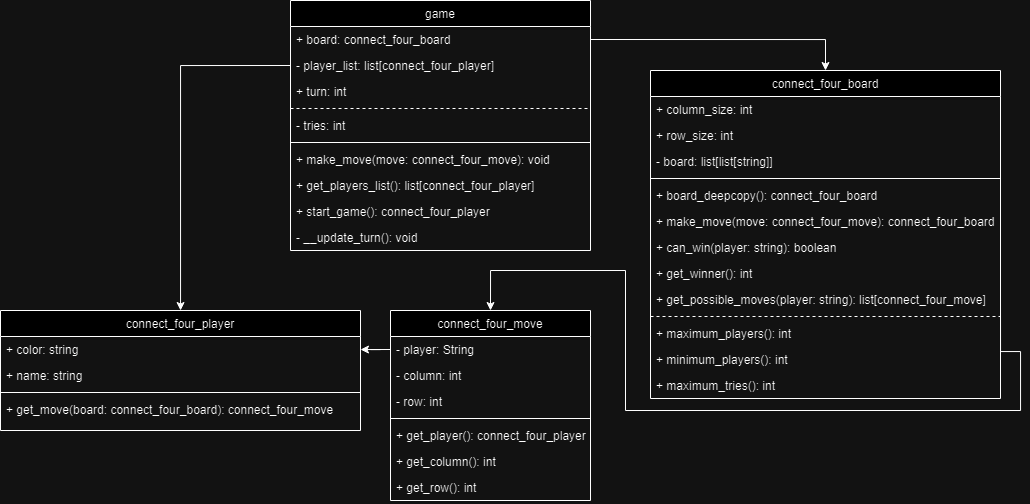

The diagram above was exported from draw.io. Its source (the exported page's mxGraphModel, read from the mxfile embedded in the PNG):
<mxGraphModel dx="1235" dy="774" grid="1" gridSize="10" guides="1" tooltips="1" connect="1" arrows="1" fold="1" page="1" pageScale="1" pageWidth="827" pageHeight="1169" math="0" shadow="0">
  <root>
    <mxCell id="WIyWlLk6GJQsqaUBKTNV-0" />
    <mxCell id="WIyWlLk6GJQsqaUBKTNV-1" parent="WIyWlLk6GJQsqaUBKTNV-0" />
    <mxCell id="zkfFHV4jXpPFQw0GAbJ--0" value="game" style="swimlane;fontStyle=0;align=center;verticalAlign=top;childLayout=stackLayout;horizontal=1;startSize=26;horizontalStack=0;resizeParent=1;resizeLast=0;collapsible=1;marginBottom=0;rounded=0;shadow=0;strokeWidth=1;" parent="WIyWlLk6GJQsqaUBKTNV-1" vertex="1">
      <mxGeometry x="460" y="90" width="300" height="250" as="geometry">
        <mxRectangle x="230" y="140" width="160" height="26" as="alternateBounds" />
      </mxGeometry>
    </mxCell>
    <mxCell id="zkfFHV4jXpPFQw0GAbJ--1" value="+ board: connect_four_board" style="text;align=left;verticalAlign=top;spacingLeft=4;spacingRight=4;overflow=hidden;rotatable=0;points=[[0,0.5],[1,0.5]];portConstraint=eastwest;" parent="zkfFHV4jXpPFQw0GAbJ--0" vertex="1">
      <mxGeometry y="26" width="300" height="26" as="geometry" />
    </mxCell>
    <mxCell id="zkfFHV4jXpPFQw0GAbJ--2" value="- player_list: list[connect_four_player]" style="text;align=left;verticalAlign=top;spacingLeft=4;spacingRight=4;overflow=hidden;rotatable=0;points=[[0,0.5],[1,0.5]];portConstraint=eastwest;rounded=0;shadow=0;html=0;" parent="zkfFHV4jXpPFQw0GAbJ--0" vertex="1">
      <mxGeometry y="52" width="300" height="26" as="geometry" />
    </mxCell>
    <mxCell id="zkfFHV4jXpPFQw0GAbJ--3" value="+ turn: int" style="text;align=left;verticalAlign=top;spacingLeft=4;spacingRight=4;overflow=hidden;rotatable=0;points=[[0,0.5],[1,0.5]];portConstraint=eastwest;rounded=0;shadow=0;html=0;" parent="zkfFHV4jXpPFQw0GAbJ--0" vertex="1">
      <mxGeometry y="78" width="300" height="26" as="geometry" />
    </mxCell>
    <mxCell id="fTuz-Sy6KDZ7i1Xjb8SS-2" value="" style="line;html=1;strokeWidth=1;align=left;verticalAlign=middle;spacingTop=-1;spacingLeft=3;spacingRight=3;rotatable=0;labelPosition=right;points=[];portConstraint=eastwest;dashed=1;" vertex="1" parent="zkfFHV4jXpPFQw0GAbJ--0">
      <mxGeometry y="104" width="300" height="8" as="geometry" />
    </mxCell>
    <mxCell id="q7WmVcYkS9J5zlZM0Q5V-0" value="- tries: int" style="text;align=left;verticalAlign=top;spacingLeft=4;spacingRight=4;overflow=hidden;rotatable=0;points=[[0,0.5],[1,0.5]];portConstraint=eastwest;rounded=0;shadow=0;html=0;" parent="zkfFHV4jXpPFQw0GAbJ--0" vertex="1">
      <mxGeometry y="112" width="300" height="26" as="geometry" />
    </mxCell>
    <mxCell id="zkfFHV4jXpPFQw0GAbJ--4" value="" style="line;html=1;strokeWidth=1;align=left;verticalAlign=middle;spacingTop=-1;spacingLeft=3;spacingRight=3;rotatable=0;labelPosition=right;points=[];portConstraint=eastwest;" parent="zkfFHV4jXpPFQw0GAbJ--0" vertex="1">
      <mxGeometry y="138" width="300" height="8" as="geometry" />
    </mxCell>
    <mxCell id="zkfFHV4jXpPFQw0GAbJ--5" value="+ make_move(move: connect_four_move): void" style="text;align=left;verticalAlign=top;spacingLeft=4;spacingRight=4;overflow=hidden;rotatable=0;points=[[0,0.5],[1,0.5]];portConstraint=eastwest;" parent="zkfFHV4jXpPFQw0GAbJ--0" vertex="1">
      <mxGeometry y="146" width="300" height="26" as="geometry" />
    </mxCell>
    <mxCell id="q7WmVcYkS9J5zlZM0Q5V-2" value="+ get_players_list(): list[connect_four_player]" style="text;align=left;verticalAlign=top;spacingLeft=4;spacingRight=4;overflow=hidden;rotatable=0;points=[[0,0.5],[1,0.5]];portConstraint=eastwest;" parent="zkfFHV4jXpPFQw0GAbJ--0" vertex="1">
      <mxGeometry y="172" width="300" height="26" as="geometry" />
    </mxCell>
    <mxCell id="q7WmVcYkS9J5zlZM0Q5V-1" value="+ start_game(): connect_four_player" style="text;align=left;verticalAlign=top;spacingLeft=4;spacingRight=4;overflow=hidden;rotatable=0;points=[[0,0.5],[1,0.5]];portConstraint=eastwest;" parent="zkfFHV4jXpPFQw0GAbJ--0" vertex="1">
      <mxGeometry y="198" width="300" height="26" as="geometry" />
    </mxCell>
    <mxCell id="q7WmVcYkS9J5zlZM0Q5V-12" value="- __update_turn(): void" style="text;align=left;verticalAlign=top;spacingLeft=4;spacingRight=4;overflow=hidden;rotatable=0;points=[[0,0.5],[1,0.5]];portConstraint=eastwest;" parent="zkfFHV4jXpPFQw0GAbJ--0" vertex="1">
      <mxGeometry y="224" width="300" height="24" as="geometry" />
    </mxCell>
    <mxCell id="q7WmVcYkS9J5zlZM0Q5V-3" value="connect_four_player" style="swimlane;fontStyle=0;align=center;verticalAlign=top;childLayout=stackLayout;horizontal=1;startSize=26;horizontalStack=0;resizeParent=1;resizeLast=0;collapsible=1;marginBottom=0;rounded=0;shadow=0;strokeWidth=1;" parent="WIyWlLk6GJQsqaUBKTNV-1" vertex="1">
      <mxGeometry x="170" y="400" width="360" height="120" as="geometry">
        <mxRectangle x="550" y="140" width="160" height="26" as="alternateBounds" />
      </mxGeometry>
    </mxCell>
    <mxCell id="q7WmVcYkS9J5zlZM0Q5V-4" value="+ color: string" style="text;align=left;verticalAlign=top;spacingLeft=4;spacingRight=4;overflow=hidden;rotatable=0;points=[[0,0.5],[1,0.5]];portConstraint=eastwest;" parent="q7WmVcYkS9J5zlZM0Q5V-3" vertex="1">
      <mxGeometry y="26" width="360" height="26" as="geometry" />
    </mxCell>
    <mxCell id="q7WmVcYkS9J5zlZM0Q5V-5" value="+ name: string" style="text;align=left;verticalAlign=top;spacingLeft=4;spacingRight=4;overflow=hidden;rotatable=0;points=[[0,0.5],[1,0.5]];portConstraint=eastwest;rounded=0;shadow=0;html=0;" parent="q7WmVcYkS9J5zlZM0Q5V-3" vertex="1">
      <mxGeometry y="52" width="360" height="26" as="geometry" />
    </mxCell>
    <mxCell id="q7WmVcYkS9J5zlZM0Q5V-9" value="" style="line;html=1;strokeWidth=1;align=left;verticalAlign=middle;spacingTop=-1;spacingLeft=3;spacingRight=3;rotatable=0;labelPosition=right;points=[];portConstraint=eastwest;" parent="q7WmVcYkS9J5zlZM0Q5V-3" vertex="1">
      <mxGeometry y="78" width="360" height="8" as="geometry" />
    </mxCell>
    <mxCell id="q7WmVcYkS9J5zlZM0Q5V-10" value="+ get_move(board: connect_four_board): connect_four_move" style="text;align=left;verticalAlign=top;spacingLeft=4;spacingRight=4;overflow=hidden;rotatable=0;points=[[0,0.5],[1,0.5]];portConstraint=eastwest;" parent="q7WmVcYkS9J5zlZM0Q5V-3" vertex="1">
      <mxGeometry y="86" width="360" height="26" as="geometry" />
    </mxCell>
    <mxCell id="q7WmVcYkS9J5zlZM0Q5V-13" value="connect_four_move" style="swimlane;fontStyle=0;align=center;verticalAlign=top;childLayout=stackLayout;horizontal=1;startSize=26;horizontalStack=0;resizeParent=1;resizeLast=0;collapsible=1;marginBottom=0;rounded=0;shadow=0;strokeWidth=1;" parent="WIyWlLk6GJQsqaUBKTNV-1" vertex="1">
      <mxGeometry x="560" y="400" width="200" height="190" as="geometry">
        <mxRectangle x="550" y="140" width="160" height="26" as="alternateBounds" />
      </mxGeometry>
    </mxCell>
    <mxCell id="q7WmVcYkS9J5zlZM0Q5V-14" value="- player: String&#10;" style="text;align=left;verticalAlign=top;spacingLeft=4;spacingRight=4;overflow=hidden;rotatable=0;points=[[0,0.5],[1,0.5]];portConstraint=eastwest;" parent="q7WmVcYkS9J5zlZM0Q5V-13" vertex="1">
      <mxGeometry y="26" width="200" height="26" as="geometry" />
    </mxCell>
    <mxCell id="q7WmVcYkS9J5zlZM0Q5V-15" value="- column: int" style="text;align=left;verticalAlign=top;spacingLeft=4;spacingRight=4;overflow=hidden;rotatable=0;points=[[0,0.5],[1,0.5]];portConstraint=eastwest;rounded=0;shadow=0;html=0;" parent="q7WmVcYkS9J5zlZM0Q5V-13" vertex="1">
      <mxGeometry y="52" width="200" height="26" as="geometry" />
    </mxCell>
    <mxCell id="q7WmVcYkS9J5zlZM0Q5V-16" value="- row: int" style="text;align=left;verticalAlign=top;spacingLeft=4;spacingRight=4;overflow=hidden;rotatable=0;points=[[0,0.5],[1,0.5]];portConstraint=eastwest;rounded=0;shadow=0;html=0;" parent="q7WmVcYkS9J5zlZM0Q5V-13" vertex="1">
      <mxGeometry y="78" width="200" height="26" as="geometry" />
    </mxCell>
    <mxCell id="q7WmVcYkS9J5zlZM0Q5V-19" value="" style="line;html=1;strokeWidth=1;align=left;verticalAlign=middle;spacingTop=-1;spacingLeft=3;spacingRight=3;rotatable=0;labelPosition=right;points=[];portConstraint=eastwest;" parent="q7WmVcYkS9J5zlZM0Q5V-13" vertex="1">
      <mxGeometry y="104" width="200" height="8" as="geometry" />
    </mxCell>
    <mxCell id="q7WmVcYkS9J5zlZM0Q5V-20" value="+ get_player(): connect_four_player" style="text;align=left;verticalAlign=top;spacingLeft=4;spacingRight=4;overflow=hidden;rotatable=0;points=[[0,0.5],[1,0.5]];portConstraint=eastwest;" parent="q7WmVcYkS9J5zlZM0Q5V-13" vertex="1">
      <mxGeometry y="112" width="200" height="26" as="geometry" />
    </mxCell>
    <mxCell id="q7WmVcYkS9J5zlZM0Q5V-21" value="+ get_column(): int" style="text;align=left;verticalAlign=top;spacingLeft=4;spacingRight=4;overflow=hidden;rotatable=0;points=[[0,0.5],[1,0.5]];portConstraint=eastwest;" parent="q7WmVcYkS9J5zlZM0Q5V-13" vertex="1">
      <mxGeometry y="138" width="200" height="26" as="geometry" />
    </mxCell>
    <mxCell id="q7WmVcYkS9J5zlZM0Q5V-22" value="+ get_row(): int" style="text;align=left;verticalAlign=top;spacingLeft=4;spacingRight=4;overflow=hidden;rotatable=0;points=[[0,0.5],[1,0.5]];portConstraint=eastwest;" parent="q7WmVcYkS9J5zlZM0Q5V-13" vertex="1">
      <mxGeometry y="164" width="200" height="26" as="geometry" />
    </mxCell>
    <mxCell id="q7WmVcYkS9J5zlZM0Q5V-23" value="connect_four_board" style="swimlane;fontStyle=0;align=center;verticalAlign=top;childLayout=stackLayout;horizontal=1;startSize=26;horizontalStack=0;resizeParent=1;resizeLast=0;collapsible=1;marginBottom=0;rounded=0;shadow=0;strokeWidth=1;" parent="WIyWlLk6GJQsqaUBKTNV-1" vertex="1">
      <mxGeometry x="820" y="160" width="350" height="328" as="geometry">
        <mxRectangle x="550" y="140" width="160" height="26" as="alternateBounds" />
      </mxGeometry>
    </mxCell>
    <mxCell id="q7WmVcYkS9J5zlZM0Q5V-24" value="+ column_size: int" style="text;align=left;verticalAlign=top;spacingLeft=4;spacingRight=4;overflow=hidden;rotatable=0;points=[[0,0.5],[1,0.5]];portConstraint=eastwest;" parent="q7WmVcYkS9J5zlZM0Q5V-23" vertex="1">
      <mxGeometry y="26" width="350" height="26" as="geometry" />
    </mxCell>
    <mxCell id="q7WmVcYkS9J5zlZM0Q5V-25" value="+ row_size: int" style="text;align=left;verticalAlign=top;spacingLeft=4;spacingRight=4;overflow=hidden;rotatable=0;points=[[0,0.5],[1,0.5]];portConstraint=eastwest;rounded=0;shadow=0;html=0;" parent="q7WmVcYkS9J5zlZM0Q5V-23" vertex="1">
      <mxGeometry y="52" width="350" height="26" as="geometry" />
    </mxCell>
    <mxCell id="q7WmVcYkS9J5zlZM0Q5V-26" value="- board: list[list[string]]" style="text;align=left;verticalAlign=top;spacingLeft=4;spacingRight=4;overflow=hidden;rotatable=0;points=[[0,0.5],[1,0.5]];portConstraint=eastwest;rounded=0;shadow=0;html=0;" parent="q7WmVcYkS9J5zlZM0Q5V-23" vertex="1">
      <mxGeometry y="78" width="350" height="26" as="geometry" />
    </mxCell>
    <mxCell id="q7WmVcYkS9J5zlZM0Q5V-29" value="" style="line;html=1;strokeWidth=1;align=left;verticalAlign=middle;spacingTop=-1;spacingLeft=3;spacingRight=3;rotatable=0;labelPosition=right;points=[];portConstraint=eastwest;" parent="q7WmVcYkS9J5zlZM0Q5V-23" vertex="1">
      <mxGeometry y="104" width="350" height="8" as="geometry" />
    </mxCell>
    <mxCell id="q7WmVcYkS9J5zlZM0Q5V-32" value="+ board_deepcopy(): connect_four_board" style="text;align=left;verticalAlign=top;spacingLeft=4;spacingRight=4;overflow=hidden;rotatable=0;points=[[0,0.5],[1,0.5]];portConstraint=eastwest;" parent="q7WmVcYkS9J5zlZM0Q5V-23" vertex="1">
      <mxGeometry y="112" width="350" height="26" as="geometry" />
    </mxCell>
    <mxCell id="q7WmVcYkS9J5zlZM0Q5V-34" value="+ make_move(move: connect_four_move): connect_four_board" style="text;align=left;verticalAlign=top;spacingLeft=4;spacingRight=4;overflow=hidden;rotatable=0;points=[[0,0.5],[1,0.5]];portConstraint=eastwest;" parent="q7WmVcYkS9J5zlZM0Q5V-23" vertex="1">
      <mxGeometry y="138" width="350" height="26" as="geometry" />
    </mxCell>
    <mxCell id="q7WmVcYkS9J5zlZM0Q5V-45" value="+ can_win(player: string): boolean" style="text;align=left;verticalAlign=top;spacingLeft=4;spacingRight=4;overflow=hidden;rotatable=0;points=[[0,0.5],[1,0.5]];portConstraint=eastwest;" parent="q7WmVcYkS9J5zlZM0Q5V-23" vertex="1">
      <mxGeometry y="164" width="350" height="26" as="geometry" />
    </mxCell>
    <mxCell id="q7WmVcYkS9J5zlZM0Q5V-33" value="+ get_winner(): int" style="text;align=left;verticalAlign=top;spacingLeft=4;spacingRight=4;overflow=hidden;rotatable=0;points=[[0,0.5],[1,0.5]];portConstraint=eastwest;" parent="q7WmVcYkS9J5zlZM0Q5V-23" vertex="1">
      <mxGeometry y="190" width="350" height="26" as="geometry" />
    </mxCell>
    <mxCell id="q7WmVcYkS9J5zlZM0Q5V-46" value="+ get_possible_moves(player: string): list[connect_four_move]" style="text;align=left;verticalAlign=top;spacingLeft=4;spacingRight=4;overflow=hidden;rotatable=0;points=[[0,0.5],[1,0.5]];portConstraint=eastwest;" parent="q7WmVcYkS9J5zlZM0Q5V-23" vertex="1">
      <mxGeometry y="216" width="350" height="26" as="geometry" />
    </mxCell>
    <mxCell id="fTuz-Sy6KDZ7i1Xjb8SS-1" value="" style="line;html=1;strokeWidth=1;align=left;verticalAlign=middle;spacingTop=-1;spacingLeft=3;spacingRight=3;rotatable=0;labelPosition=right;points=[];portConstraint=eastwest;dashed=1;" vertex="1" parent="q7WmVcYkS9J5zlZM0Q5V-23">
      <mxGeometry y="242" width="350" height="8" as="geometry" />
    </mxCell>
    <mxCell id="q7WmVcYkS9J5zlZM0Q5V-31" value="+ maximum_players(): int" style="text;align=left;verticalAlign=top;spacingLeft=4;spacingRight=4;overflow=hidden;rotatable=0;points=[[0,0.5],[1,0.5]];portConstraint=eastwest;" parent="q7WmVcYkS9J5zlZM0Q5V-23" vertex="1">
      <mxGeometry y="250" width="350" height="26" as="geometry" />
    </mxCell>
    <mxCell id="q7WmVcYkS9J5zlZM0Q5V-30" value="+ minimum_players(): int" style="text;align=left;verticalAlign=top;spacingLeft=4;spacingRight=4;overflow=hidden;rotatable=0;points=[[0,0.5],[1,0.5]];portConstraint=eastwest;" parent="q7WmVcYkS9J5zlZM0Q5V-23" vertex="1">
      <mxGeometry y="276" width="350" height="26" as="geometry" />
    </mxCell>
    <mxCell id="q7WmVcYkS9J5zlZM0Q5V-47" value="+ maximum_tries(): int" style="text;align=left;verticalAlign=top;spacingLeft=4;spacingRight=4;overflow=hidden;rotatable=0;points=[[0,0.5],[1,0.5]];portConstraint=eastwest;" parent="q7WmVcYkS9J5zlZM0Q5V-23" vertex="1">
      <mxGeometry y="302" width="350" height="26" as="geometry" />
    </mxCell>
    <mxCell id="q7WmVcYkS9J5zlZM0Q5V-52" style="edgeStyle=orthogonalEdgeStyle;rounded=0;orthogonalLoop=1;jettySize=auto;html=1;exitX=0;exitY=0.5;exitDx=0;exitDy=0;" parent="WIyWlLk6GJQsqaUBKTNV-1" source="zkfFHV4jXpPFQw0GAbJ--2" target="q7WmVcYkS9J5zlZM0Q5V-3" edge="1">
      <mxGeometry relative="1" as="geometry" />
    </mxCell>
    <mxCell id="q7WmVcYkS9J5zlZM0Q5V-54" style="edgeStyle=orthogonalEdgeStyle;rounded=0;orthogonalLoop=1;jettySize=auto;html=1;exitX=1;exitY=0.5;exitDx=0;exitDy=0;entryX=0.5;entryY=0;entryDx=0;entryDy=0;" parent="WIyWlLk6GJQsqaUBKTNV-1" source="zkfFHV4jXpPFQw0GAbJ--1" target="q7WmVcYkS9J5zlZM0Q5V-23" edge="1">
      <mxGeometry relative="1" as="geometry" />
    </mxCell>
    <mxCell id="q7WmVcYkS9J5zlZM0Q5V-56" style="edgeStyle=orthogonalEdgeStyle;rounded=0;orthogonalLoop=1;jettySize=auto;html=1;exitX=1;exitY=0.5;exitDx=0;exitDy=0;entryX=0.5;entryY=0;entryDx=0;entryDy=0;" parent="WIyWlLk6GJQsqaUBKTNV-1" source="q7WmVcYkS9J5zlZM0Q5V-46" target="q7WmVcYkS9J5zlZM0Q5V-13" edge="1">
      <mxGeometry relative="1" as="geometry">
        <Array as="points">
          <mxPoint x="1190" y="441" />
          <mxPoint x="1190" y="500" />
          <mxPoint x="795" y="500" />
          <mxPoint x="795" y="360" />
          <mxPoint x="660" y="360" />
        </Array>
      </mxGeometry>
    </mxCell>
    <mxCell id="fTuz-Sy6KDZ7i1Xjb8SS-0" style="edgeStyle=orthogonalEdgeStyle;rounded=0;orthogonalLoop=1;jettySize=auto;html=1;exitX=0;exitY=0.5;exitDx=0;exitDy=0;" edge="1" parent="WIyWlLk6GJQsqaUBKTNV-1" source="q7WmVcYkS9J5zlZM0Q5V-14" target="q7WmVcYkS9J5zlZM0Q5V-4">
      <mxGeometry relative="1" as="geometry" />
    </mxCell>
  </root>
</mxGraphModel>